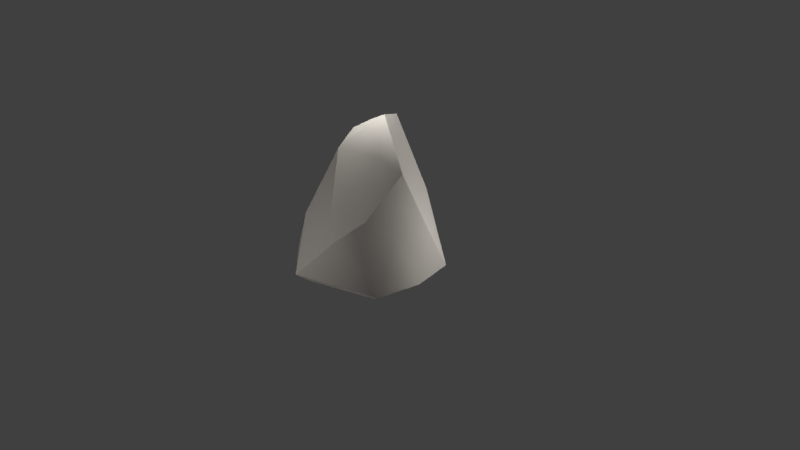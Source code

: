 # Source: boulder.blend  (saved by Blender 2.78.0; exported with 4.5.12 LTS)
import bpy
from mathutils import Matrix  # noqa: F401  (used for matrix-valued properties, if any)

bpy.ops.wm.read_factory_settings(use_empty=True)
scene = bpy.context.scene
scene.name = 'Scene'

# ---- collections
col_collection_1 = bpy.data.collections.new('Collection 1'); scene.collection.children.link(col_collection_1)

# ---- materials (node trees are filled in below, after node groups)
mat_rock = bpy.data.materials.new('Rock')
mat_rock.alpha_threshold = 0.0
mat_rock.use_transparent_shadow = False
mat_rock.diffuse_color = (0.3916, 0.3663, 0.3325, 1.0)
mat_rock.roughness = 0.5
mat_rock.specular_intensity = 0.2125
mat_rock.line_color = (0.0, 0.0, 0.0, 1.0)

# ---- material node trees

# ---- world
world_world = bpy.data.worlds.new('World'); scene.world = world_world
world_world.color = (0.05088, 0.05088, 0.05088)
world_world.use_sun_shadow = False
world_world.sun_shadow_jitter_overblur = 0.0
world_world.cycles.sampling_method = 'MANUAL'

# ---- cameras
cam_camera = bpy.data.cameras.new('Camera')
cam_camera.clip_end = 100.0
cam_camera.lens = 35.0
cam_camera.sensor_width = 32.0
cam_camera.sensor_height = 18.0
cam_camera.ortho_scale = 7.314
cam_camera.dof.focus_distance = 0.0
cam_camera.dof.aperture_fstop = 128.0

# ---- lights
light_lamp_005 = bpy.data.lights.new('Lamp.005', 'POINT')
light_lamp_005.transmission_factor = 0.0
light_lamp_005.cutoff_distance = 30.0
light_lamp_005.energy = 100.0
light_lamp_005.shadow_buffer_clip_start = 1.001
light_lamp_005.shadow_soft_size = 0.1
light_lamp_005.shadow_maximum_resolution = 0.006
light_lamp_005.use_absolute_resolution = True
light_lamp_004 = bpy.data.lights.new('Lamp.004', 'POINT')
light_lamp_004.transmission_factor = 0.0
light_lamp_004.cutoff_distance = 30.0
light_lamp_004.energy = 100.0
light_lamp_004.shadow_buffer_clip_start = 1.001
light_lamp_004.shadow_soft_size = 0.1
light_lamp_004.shadow_maximum_resolution = 0.006
light_lamp_004.use_absolute_resolution = True
light_lamp_003 = bpy.data.lights.new('Lamp.003', 'POINT')
light_lamp_003.transmission_factor = 0.0
light_lamp_003.cutoff_distance = 30.0
light_lamp_003.energy = 100.0
light_lamp_003.shadow_buffer_clip_start = 1.001
light_lamp_003.shadow_soft_size = 0.1
light_lamp_003.shadow_maximum_resolution = 0.006
light_lamp_003.use_absolute_resolution = True
light_lamp_002 = bpy.data.lights.new('Lamp.002', 'POINT')
light_lamp_002.transmission_factor = 0.0
light_lamp_002.cutoff_distance = 30.0
light_lamp_002.energy = 100.0
light_lamp_002.shadow_buffer_clip_start = 1.001
light_lamp_002.shadow_soft_size = 0.1
light_lamp_002.shadow_maximum_resolution = 0.006
light_lamp_002.use_absolute_resolution = True
light_lamp_001 = bpy.data.lights.new('Lamp.001', 'POINT')
light_lamp_001.transmission_factor = 0.0
light_lamp_001.cutoff_distance = 30.0
light_lamp_001.energy = 100.0
light_lamp_001.shadow_buffer_clip_start = 1.001
light_lamp_001.shadow_soft_size = 0.1
light_lamp_001.shadow_maximum_resolution = 0.006
light_lamp_001.use_absolute_resolution = True
light_lamp = bpy.data.lights.new('Lamp', 'POINT')
light_lamp.transmission_factor = 0.0
light_lamp.cutoff_distance = 30.0
light_lamp.energy = 100.0
light_lamp.shadow_buffer_clip_start = 1.001
light_lamp.shadow_soft_size = 0.1
light_lamp.shadow_maximum_resolution = 0.006
light_lamp.use_absolute_resolution = True

# ---- meshes
me_icosphere = bpy.data.meshes.new('Icosphere')
me_icosphere.from_pydata([(-0.01062, -0.01414, -0.4056), (0.8077, -0.5868, -0.06329), (-0.3085, -0.9495, -0.06329), (-0.9984, 0.0, -0.06329), (-0.3085, 0.9495, -0.06329), (0.8077, 0.5868, -0.06329), (0.3085, -0.1189, 1.465), (-0.1965, -0.2927, 1.48), (-0.4236, 0.4614, 1.61), (-0.1072, 0.5877, 1.726), (0.6208, 0.0, 1.3), (0.0, 0.2876, 1.815), (0.827, 0.2104, 0.6183), (0.789, -0.2934, 0.6183), (0.9204, 0.0, -0.06329), (0.3503, 0.6727, 0.8311), (0.2568, 0.2797, 1.513), (-0.2078, 0.8682, 0.8311), (0.2496, 0.8678, -0.06329), (-0.5244, 0.6425, 0.7059), (-0.4739, -0.6211, 0.6243), (-0.8188, -0.1463, 0.6243), (-0.8749, -0.4748, -0.06329), (0.0561, -0.6469, 0.8311), (0.5581, -0.5417, 0.8311), (-0.2648, 0.7681, -0.188), (-0.2648, -0.7963, -0.188), (0.195, 0.7007, -0.188), (-0.7313, -0.4052, -0.188), (-0.8331, -0.01414, -0.188), (0.7476, -0.01414, -0.188), (0.6548, -0.4976, -0.188), (0.6548, 0.4693, -0.188), (-0.8129, 0.1948, 0.6921), (-0.3567, 0.08438, 1.603), (0.2862, -0.789, 0.5573)], [], [(0, 31, 26), (0, 30, 31), (0, 28, 29), (0, 29, 25), (0, 27, 32), (1, 14, 13), (2, 35, 23), (3, 22, 21), (4, 3, 19), (5, 18, 15), (1, 13, 24), (2, 23, 20), (3, 21, 33), (8, 17, 19), (5, 15, 12), (6, 10, 11), (7, 6, 11), (8, 34, 11), (9, 8, 11), (16, 11, 10), (13, 14, 12), (12, 14, 5), (12, 10, 13), (12, 16, 10), (16, 12, 15), (15, 9, 16), (16, 9, 11), (15, 18, 17), (18, 4, 17), (17, 9, 15), (8, 9, 17), (19, 17, 4), (19, 3, 33), (21, 22, 20), (20, 22, 2), (20, 7, 21), (8, 21, 34), (7, 23, 6), (20, 23, 7), (0, 32, 30), (24, 10, 6), (10, 24, 13), (35, 24, 23), (0, 26, 28), (0, 25, 27), (29, 28, 22, 3), (30, 32, 5, 14), (25, 29, 3, 4), (28, 26, 2, 22), (26, 31, 1, 2), (32, 27, 18, 5), (27, 25, 4, 18), (31, 30, 14, 1), (33, 8, 19), (33, 21, 8), (34, 21, 7), (11, 34, 7), (24, 35, 1), (35, 2, 1), (23, 24, 6)])
me_icosphere.polygons.foreach_set('use_smooth', [True] * 60)
_k = set([(2, 20), (5, 15), (10, 24), (23, 35)])
me_icosphere.attributes.new('sharp_edge', 'BOOLEAN', 'EDGE').data.foreach_set('value', [ (min(e.vertices), max(e.vertices)) in _k for e in me_icosphere.edges])
_uv = me_icosphere.uv_layers.new(name='UVMap')
_uv.uv.foreach_set('vector', [0.3552, 0.1361, 0.2423, 0.1399, 0.3186, 0.0, 0.3552, 0.1361, 0.2704, 0.2207, 0.2423, 0.1399, 0.3552, 0.1361, 0.4, 0.008958, 0.4419, 0.05595, 0.3552, 0.1361, 0.4419, 0.05595, 0.4419, 0.2304, 0.3552, 0.1361, 0.3867, 0.2684, 0.3186, 0.2822, 0.4202, 0.4988, 0.3967, 0.4235, 0.4737, 0.3848, 0.2324, 0.6394, 0.1565, 0.5454, 0.1746, 0.4826, 0.3967, 0.6152, 0.3324, 0.6317, 0.3572, 0.4973, 0.1565, 0.6754, 0.0, 0.6754, 0.1043, 0.5369, 0.6667, 0.6484, 0.5944, 0.6017, 0.6579, 0.4654, 0.4202, 0.4988, 0.4737, 0.3848, 0.5204, 0.405, 0.2324, 0.6394, 0.1746, 0.4826, 0.2324, 0.4975, 0.3967, 0.6152, 0.3572, 0.4973, 0.3967, 0.4693, 0.09334, 0.3687, 0.1553, 0.5107, 0.1043, 0.5369, 0.4851, 0.625, 0.5025, 0.8069, 0.4232, 0.7396, 0.5156, 0.06196, 0.4677, 0.04182, 0.5707, 0.0, 0.5707, 0.1215, 0.5156, 0.06196, 0.5707, 0.0, 0.2912, 0.6382, 0.2866, 0.7063, 0.2423, 0.6859, 0.2607, 0.6317, 0.2912, 0.6382, 0.2423, 0.6859, 0.4482, 0.9304, 0.4603, 1.0, 0.3967, 0.87, 0.5744, 0.1756, 0.5707, 0.03849, 0.6152, 0.1397, 0.6152, 0.1397, 0.5707, 0.03849, 0.6337, 0.0, 0.6152, 0.1397, 0.6337, 0.2726, 0.5744, 0.1756, 0.4232, 0.7396, 0.4482, 0.9304, 0.3967, 0.87, 0.4482, 0.9304, 0.4232, 0.7396, 0.5025, 0.8069, 0.5025, 0.8069, 0.5025, 0.9905, 0.4482, 0.9304, 0.4482, 0.9304, 0.5025, 0.9905, 0.4603, 1.0, 0.6579, 0.4654, 0.5944, 0.6017, 0.5944, 0.4186, 0.5944, 0.6017, 0.5425, 0.5548, 0.5944, 0.4186, 0.5944, 0.4186, 0.6667, 0.2822, 0.6579, 0.4654, 0.09334, 0.3687, 0.1348, 0.3426, 0.1553, 0.5107, 0.1043, 0.5369, 0.1553, 0.5107, 0.1565, 0.6754, 0.1043, 0.5369, 0.0, 0.6754, 0.03393, 0.5385, 0.3572, 0.4973, 0.3324, 0.6317, 0.28, 0.5027, 0.28, 0.5027, 0.3324, 0.6317, 0.2423, 0.626, 0.28, 0.5027, 0.289, 0.3289, 0.3572, 0.4973, 0.3907, 0.2822, 0.3572, 0.4973, 0.3416, 0.2982, 0.5707, 0.1215, 0.4942, 0.2164, 0.5156, 0.06196, 0.2324, 0.4975, 0.1746, 0.4826, 0.1826, 0.3426, 0.3552, 0.1361, 0.3186, 0.2822, 0.2704, 0.2207, 0.4419, 0.1633, 0.4677, 0.04182, 0.5156, 0.06196, 0.5425, 0.2822, 0.5204, 0.405, 0.4737, 0.3848, 0.4494, 0.2456, 0.4419, 0.1633, 0.4942, 0.2164, 0.3552, 0.1361, 0.3186, 0.0, 0.4, 0.008958, 0.3552, 0.1361, 0.4419, 0.2304, 0.3867, 0.2684, 0.2247, 0.07984, 0.1828, 0.03286, 0.1915, 0.01087, 0.2423, 0.06791, 0.05313, 0.2446, 0.1013, 0.3061, 0.09255, 0.3426, 0.03404, 0.2679, 0.2247, 0.2543, 0.2247, 0.07984, 0.2423, 0.06791, 0.2423, 0.2797, 0.1828, 0.03286, 0.1013, 0.0239, 0.09255, 0.0, 0.1915, 0.01087, 0.1013, 0.0239, 0.02508, 0.1637, 0.0, 0.1698, 0.09255, 0.0, 0.1013, 0.3061, 0.1695, 0.2923, 0.1753, 0.3258, 0.09255, 0.3426, 0.1695, 0.2923, 0.2247, 0.2543, 0.2423, 0.2797, 0.1753, 0.3258, 0.02508, 0.1637, 0.05313, 0.2446, 0.03404, 0.2679, 0.0, 0.1698, 0.03393, 0.5385, 0.09334, 0.3687, 0.1043, 0.5369, 0.3967, 0.4693, 0.3572, 0.4973, 0.3907, 0.2822, 0.3416, 0.2982, 0.3572, 0.4973, 0.289, 0.3289, 0.2423, 0.6859, 0.2866, 0.7063, 0.2912, 0.7836, 0.5204, 0.405, 0.5303, 0.4868, 0.4202, 0.4988, 0.5303, 0.4868, 0.5425, 0.625, 0.4202, 0.4988, 0.4942, 0.2164, 0.4419, 0.1633, 0.5156, 0.06196])
me_icosphere.materials.append(mat_rock)
me_icosphere.use_remesh_preserve_volume = False
me_icosphere.use_remesh_preserve_attributes = False
me_icosphere.use_mirror_vertex_groups = False
me_icosphere.update()

# ---- objects
ob_lamp_005 = bpy.data.objects.new('Lamp.005', light_lamp_005)
ob_lamp_004 = bpy.data.objects.new('Lamp.004', light_lamp_004)
ob_lamp_003 = bpy.data.objects.new('Lamp.003', light_lamp_003)
ob_lamp_002 = bpy.data.objects.new('Lamp.002', light_lamp_002)
ob_lamp_001 = bpy.data.objects.new('Lamp.001', light_lamp_001)
ob_boulder = bpy.data.objects.new('Boulder', me_icosphere)
ob_lamp = bpy.data.objects.new('Lamp', light_lamp)
ob_camera = bpy.data.objects.new('Camera', cam_camera)

# ---- transforms, parenting, visibility, modifiers, constraints
ob_lamp_005.location = (0.2025, 3.263, 1.612)
ob_lamp_005.rotation_euler = (0.6503, 0.05522, 1.866)
ob_lamp_005.lock_rotations_4d = False
ob_lamp_005.empty_display_type = 'ARROWS'
ob_lamp_005.color = (0.0, 0.0, 0.0, 0.0)
ob_lamp_005.lineart.crease_threshold = 0.0
ob_lamp_004.location = (-0.2909, 0.27, -3.579)
ob_lamp_004.rotation_euler = (0.6503, 0.05522, 1.866)
ob_lamp_004.lock_rotations_4d = False
ob_lamp_004.empty_display_type = 'ARROWS'
ob_lamp_004.color = (0.0, 0.0, 0.0, 0.0)
ob_lamp_004.lineart.crease_threshold = 0.0
ob_lamp_003.location = (-0.2909, 0.27, 2.802)
ob_lamp_003.rotation_euler = (0.6503, 0.05522, 1.866)
ob_lamp_003.lock_rotations_4d = False
ob_lamp_003.empty_display_type = 'ARROWS'
ob_lamp_003.color = (0.0, 0.0, 0.0, 0.0)
ob_lamp_003.lineart.crease_threshold = 0.0
ob_lamp_002.location = (-0.3455, -3.313, 0.8682)
ob_lamp_002.rotation_euler = (0.6503, 0.05522, 1.866)
ob_lamp_002.lock_rotations_4d = False
ob_lamp_002.empty_display_type = 'ARROWS'
ob_lamp_002.color = (0.0, 0.0, 0.0, 0.0)
ob_lamp_002.lineart.crease_threshold = 0.0
ob_lamp_001.location = (-1.633, 1.005, 0.8682)
ob_lamp_001.rotation_euler = (0.6503, 0.05522, 1.866)
ob_lamp_001.lock_rotations_4d = False
ob_lamp_001.empty_display_type = 'ARROWS'
ob_lamp_001.color = (0.0, 0.0, 0.0, 0.0)
ob_lamp_001.lineart.crease_threshold = 0.0
ob_boulder.location = (0.0, 0.0, 0.0)
ob_boulder.lineart.crease_threshold = 0.0
_m = ob_boulder.modifiers.new('EdgeSplit', 'EDGE_SPLIT')
ob_lamp.location = (2.154, 1.005, 0.8682)
ob_lamp.rotation_euler = (0.6503, 0.05522, 1.866)
ob_lamp.lock_rotations_4d = False
ob_lamp.empty_display_type = 'ARROWS'
ob_lamp.color = (0.0, 0.0, 0.0, 0.0)
ob_lamp.lineart.crease_threshold = 0.0
ob_camera.location = (7.481, -6.508, 5.344)
ob_camera.rotation_euler = (1.109, 0.0, 0.8149)
ob_camera.lock_rotations_4d = False
ob_camera.empty_display_type = 'ARROWS'
ob_camera.color = (0.0, 0.0, 0.0, 0.0)
ob_camera.display_type = 'WIRE'
ob_camera.lineart.crease_threshold = 0.0

# ---- collection membership
col_collection_1.objects.link(ob_lamp_005)
col_collection_1.objects.link(ob_lamp_004)
col_collection_1.objects.link(ob_lamp_003)
col_collection_1.objects.link(ob_lamp_002)
col_collection_1.objects.link(ob_lamp_001)
col_collection_1.objects.link(ob_boulder)
col_collection_1.objects.link(ob_lamp)
col_collection_1.objects.link(ob_camera)

# ---- scene / render settings (as saved in the file)
scene.camera = ob_camera
scene.frame_start = 1; scene.frame_end = 250; scene.frame_set(1)
scene.render.engine = 'BLENDER_EEVEE_NEXT'
scene.render.resolution_percentage = 50
scene.render.dither_intensity = 0.0
scene.cycles.use_denoising = False
scene.cycles.samples = 128
scene.cycles.sampling_pattern = 'TABULATED_SOBOL'
scene.cycles.light_sampling_threshold = 0.0
scene.cycles.use_adaptive_sampling = False
scene.cycles.use_light_tree = False
scene.cycles.blur_glossy = 0.0
scene.cycles.sample_clamp_indirect = 0.0
scene.view_settings.view_transform = 'Standard'
bpy.context.view_layer.update()
